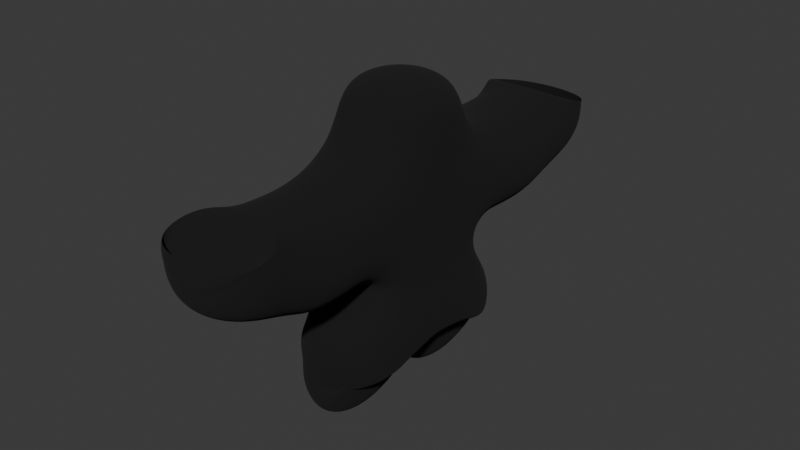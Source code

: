 # Source: fatman.blend  (saved by Blender 4.5.90; exported with 4.5.12 LTS)
import bpy
from mathutils import Matrix  # noqa: F401  (used for matrix-valued properties, if any)

bpy.ops.wm.read_factory_settings(use_empty=True)
scene = bpy.context.scene
scene.name = 'Scene'

# ---- collections
col_collection = bpy.data.collections.new('Collection'); scene.collection.children.link(col_collection)

# ---- materials (node trees are filled in below, after node groups)
mat_material_001 = bpy.data.materials.new('Material.001')

# ---- material node trees
mat_material_001.use_nodes = True; mat_material_001.node_tree.nodes.clear()
_N = mat_material_001.node_tree.nodes; _L = mat_material_001.node_tree.links
n0 = _N.new('ShaderNodeBsdfPrincipled'); n0.name = 'Principled BSDF'; n0.location = (-200, 100)
n0.inputs[0].default_value = (0.0, 0.0, 0.0, 1.0)
n0.inputs[1].default_value = 0.8139
n0.inputs[2].default_value = 1.0
n0.inputs[3].default_value = 3.3
n0.inputs[7].default_value = 0.6083
n0.inputs[13].default_value = 0.4028
n0.inputs[15].default_value = 0.008333
n0.inputs[20].default_value = 0.0
n0.inputs[27].default_value = (1.0, 0.01709, 0.01464, 1.0)
n1 = _N.new('ShaderNodeOutputMaterial'); n1.name = 'Material Output'; n1.location = (200, 100)
_L.new(n0.outputs[0], n1.inputs[0])
n1.is_active_output = True

# ---- world
world_world = bpy.data.worlds.new('World'); scene.world = world_world
world_world.use_nodes = True; world_world.node_tree.nodes.clear()
_N = world_world.node_tree.nodes; _L = world_world.node_tree.links
n0 = _N.new('ShaderNodeOutputWorld'); n0.name = 'World Output'; n0.location = (200, 100)
n1 = _N.new('ShaderNodeBackground'); n1.name = 'Background'; n1.location = (-200, 100)
n1.inputs[0].default_value = (0.05088, 0.05088, 0.05088, 1.0)
_L.new(n1.outputs[0], n0.inputs[0])
n0.is_active_output = True
world_world.color = (0.05088, 0.05088, 0.05088)
world_world.sun_shadow_jitter_overblur = 0.0

# ---- meshes
me_plane = bpy.data.meshes.new('Plane')
me_plane.from_pydata([(0.0, 0.0, 0.7895), (7.481e-17, 0.00204, 1.196), (1.608e-17, 0.521, 0.7935), (-9.95e-17, 0.001428, 0.2752), (-0.004129, 0.3136, 0.2337), (-0.007489, 0.2592, 0.2029), (-0.04, 0.2685, 0.06565), (0.0, 0.6896, 0.8003), (0.0, 0.8345, 0.8022), (1.319e-16, 0.00204, 1.357), (-4.975e-17, 0.0007138, 0.5913), (0.09774, 0.2685, 0.02205), (0.0, 0.9712, 0.8033), (0.0, 1.043, 0.9), (0.0, 1.128, 0.8253), (0.0, 1.058, 0.727), (0.0, 0.97, 0.6758)], [(0, 1), (3, 4), (5, 6), (7, 2), (8, 7), (0, 10), (6, 11), (4, 5), (2, 0), (12, 8), (13, 12), (12, 14), (12, 15), (12, 16), (1, 9), (10, 3)], [])
_uv = me_plane.uv_layers.new(name='UVMap')
_uv.uv.foreach_set('vector', [])
me_plane.materials.append(mat_material_001)
me_plane.update()

# ---- objects
ob_empty = bpy.data.objects.new('Empty', None)
ob_body = bpy.data.objects.new('Body', me_plane)

# ---- transforms, parenting, visibility, modifiers, constraints
ob_empty.location = (2.539e-16, -1.143, 2.985)
ob_empty.rotation_euler = (1.571, -0.0, 1.571)
ob_empty.empty_display_type = 'IMAGE'
ob_empty.empty_display_size = 1.606
ob_empty.empty_image_offset = (0.2428, -1.861)
ob_empty.empty_image_depth = 'BACK'
ob_empty.show_empty_image_perspective = False
ob_empty.empty_image_side = 'FRONT'
ob_body.location = (0.0, 0.0, 0.0)
_m = ob_body.modifiers.new('Mirror', 'MIRROR')
_m.use_axis = (False, True, False)
_m.merge_threshold = 0.051
_m = ob_body.modifiers.new('Skin', 'SKIN')
_m.use_smooth_shade = True
_m = ob_body.modifiers.new('Subdivision', 'SUBSURF')
_m.levels = 4
_m.render_levels = 4

# ---- collection membership
col_collection.objects.link(ob_empty)
col_collection.objects.link(ob_body)

# ---- scene / render settings (as saved in the file)
scene.frame_start = 1; scene.frame_end = 250; scene.frame_set(64)
scene.render.engine = 'BLENDER_EEVEE_NEXT'
bpy.context.view_layer.update()

# ---- added for rendering (the .blend has no active camera and no usable light): camera, sun
cam_auto = bpy.data.cameras.new('AutoCamera')
cam_auto.lens = 50.0
cam_auto.sensor_width = 36.0
cam_auto.clip_end = 1000.0
ob_auto_camera = bpy.data.objects.new('AutoCamera', cam_auto)
scene.collection.objects.link(ob_auto_camera)
ob_auto_camera.location = (2.63662, -3.16395, 2.77287)
ob_auto_camera.rotation_euler = (1.09748, -7.21219e-08, 0.694738)
scene.camera = ob_auto_camera
light_auto_sun = bpy.data.lights.new('AutoSun', 'SUN')
light_auto_sun.energy = 3.0
light_auto_sun.angle = 0.0523599
ob_auto_sun = bpy.data.objects.new('AutoSun', light_auto_sun)
scene.collection.objects.link(ob_auto_sun)
ob_auto_sun.rotation_euler = (0.872665, 0.174533, 0.523599)
bpy.context.view_layer.update()
